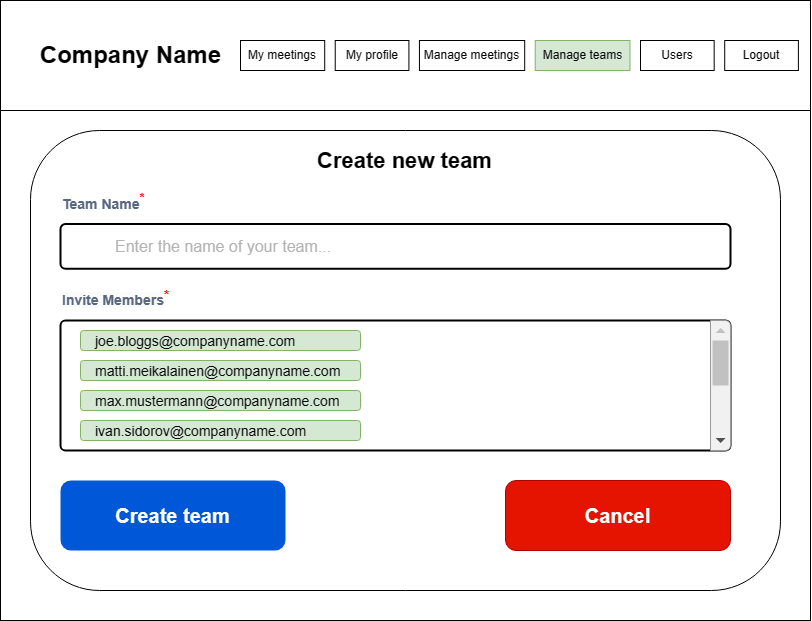

The diagram above was exported from draw.io. Its source (the exported page's mxGraphModel, read from the mxfile embedded in the PNG):
<mxGraphModel dx="1419" dy="784" grid="1" gridSize="10" guides="1" tooltips="1" connect="1" arrows="1" fold="1" page="1" pageScale="1" pageWidth="827" pageHeight="1169" math="0" shadow="0">
  <root>
    <mxCell id="0" />
    <mxCell id="1" parent="0" />
    <mxCell id="AZ-qKxSyGVNltlMpD1ev-1" value="" style="rounded=0;whiteSpace=wrap;html=1;" vertex="1" parent="1">
      <mxGeometry x="10" y="20" width="810" height="620" as="geometry" />
    </mxCell>
    <mxCell id="AZ-qKxSyGVNltlMpD1ev-2" value="" style="rounded=0;whiteSpace=wrap;html=1;" vertex="1" parent="1">
      <mxGeometry x="10" y="20" width="810" height="110" as="geometry" />
    </mxCell>
    <mxCell id="AZ-qKxSyGVNltlMpD1ev-3" value="Company Name" style="text;strokeColor=none;fillColor=none;html=1;fontSize=24;fontStyle=1;verticalAlign=middle;align=center;" vertex="1" parent="1">
      <mxGeometry x="30" y="55" width="220" height="40" as="geometry" />
    </mxCell>
    <mxCell id="AZ-qKxSyGVNltlMpD1ev-4" value="Logout" style="rounded=0;whiteSpace=wrap;html=1;" vertex="1" parent="1">
      <mxGeometry x="734.2068421052633" y="60" width="73.68421052631581" height="30" as="geometry" />
    </mxCell>
    <mxCell id="AZ-qKxSyGVNltlMpD1ev-5" value="Users" style="rounded=0;whiteSpace=wrap;html=1;" vertex="1" parent="1">
      <mxGeometry x="649.9963157894738" y="60" width="73.68421052631581" height="30" as="geometry" />
    </mxCell>
    <mxCell id="AZ-qKxSyGVNltlMpD1ev-6" value="Manage teams" style="rounded=0;whiteSpace=wrap;html=1;fillColor=#d5e8d4;strokeColor=#82b366;" vertex="1" parent="1">
      <mxGeometry x="544.7331578947369" y="60" width="94.73684210526316" height="30" as="geometry" />
    </mxCell>
    <mxCell id="AZ-qKxSyGVNltlMpD1ev-7" value="Manage meetings" style="rounded=0;whiteSpace=wrap;html=1;" vertex="1" parent="1">
      <mxGeometry x="428.9436842105264" y="60" width="105.26315789473685" height="30" as="geometry" />
    </mxCell>
    <mxCell id="AZ-qKxSyGVNltlMpD1ev-8" value="My profile" style="rounded=0;whiteSpace=wrap;html=1;" vertex="1" parent="1">
      <mxGeometry x="344.7331578947369" y="60" width="73.68421052631581" height="30" as="geometry" />
    </mxCell>
    <mxCell id="AZ-qKxSyGVNltlMpD1ev-9" value="My meetings" style="rounded=0;whiteSpace=wrap;html=1;" vertex="1" parent="1">
      <mxGeometry x="249.9963157894737" y="60" width="84.21052631578948" height="30" as="geometry" />
    </mxCell>
    <mxCell id="AZ-qKxSyGVNltlMpD1ev-10" value="" style="rounded=1;whiteSpace=wrap;html=1;" vertex="1" parent="1">
      <mxGeometry x="40" y="150" width="750" height="460" as="geometry" />
    </mxCell>
    <mxCell id="AZ-qKxSyGVNltlMpD1ev-11" value="&lt;font style=&quot;font-size: 22px;&quot;&gt;Create new team&lt;/font&gt;" style="text;strokeColor=none;fillColor=none;html=1;fontSize=24;fontStyle=1;verticalAlign=middle;align=center;" vertex="1" parent="1">
      <mxGeometry x="306" y="160" width="216" height="40" as="geometry" />
    </mxCell>
    <mxCell id="AZ-qKxSyGVNltlMpD1ev-17" value="" style="group" vertex="1" connectable="0" parent="1">
      <mxGeometry x="70" y="210" width="670" height="78.14" as="geometry" />
    </mxCell>
    <mxCell id="AZ-qKxSyGVNltlMpD1ev-18" value="&lt;font style=&quot;font-size: 14px;&quot;&gt;Team Name&lt;sup&gt;&lt;font style=&quot;font-size: 14px;&quot; color=&quot;#ff0000&quot;&gt;*&lt;/font&gt;&lt;/sup&gt;&lt;/font&gt;" style="fillColor=none;strokeColor=none;html=1;fontSize=11;fontStyle=0;align=left;fontColor=#596780;fontStyle=1;fontSize=11" vertex="1" parent="AZ-qKxSyGVNltlMpD1ev-17">
      <mxGeometry width="417.6623376623376" height="22.325714285714287" as="geometry" />
    </mxCell>
    <mxCell id="AZ-qKxSyGVNltlMpD1ev-19" value="&lt;font color=&quot;#b3b3b3&quot;&gt;Enter the name of your team...&lt;/font&gt;" style="html=1;shadow=0;dashed=0;shape=mxgraph.bootstrap.rrect;rSize=5;html=1;whiteSpace=wrap;align=left;spacing=15;spacingLeft=40;fontSize=16;strokeColor=#000000;strokeWidth=2;perimeterSpacing=2;" vertex="1" parent="AZ-qKxSyGVNltlMpD1ev-17">
      <mxGeometry y="33.48857142857143" width="670" height="44.651428571428575" as="geometry" />
    </mxCell>
    <mxCell id="AZ-qKxSyGVNltlMpD1ev-27" value="" style="html=1;shadow=0;dashed=0;shape=mxgraph.bootstrap.rrect;rSize=5;fillColor=none;strokeColor=#000000;align=left;spacing=15;fontSize=14;fontColor=#6C767D;strokeWidth=2;perimeterSpacing=2;" vertex="1" parent="1">
      <mxGeometry width="670" height="130" relative="1" as="geometry">
        <mxPoint x="70" y="340" as="offset" />
      </mxGeometry>
    </mxCell>
    <mxCell id="AZ-qKxSyGVNltlMpD1ev-28" value="" style="html=1;shadow=0;dashed=0;shape=mxgraph.bootstrap.rightButton;rSize=5;fillColor=#F1F1F1;strokeColor=#999999;" vertex="1" parent="AZ-qKxSyGVNltlMpD1ev-27">
      <mxGeometry x="1" width="20" height="130" relative="1" as="geometry">
        <mxPoint x="-20" as="offset" />
      </mxGeometry>
    </mxCell>
    <mxCell id="AZ-qKxSyGVNltlMpD1ev-29" value="" style="fillColor=#C1C1C1;strokeColor=none;" vertex="1" parent="AZ-qKxSyGVNltlMpD1ev-28">
      <mxGeometry width="16" height="45" relative="1" as="geometry">
        <mxPoint x="2" y="20" as="offset" />
      </mxGeometry>
    </mxCell>
    <mxCell id="AZ-qKxSyGVNltlMpD1ev-30" value="" style="shape=triangle;direction=north;fillColor=#C1C1C1;strokeColor=none;perimeter=none;" vertex="1" parent="AZ-qKxSyGVNltlMpD1ev-28">
      <mxGeometry width="10" height="5" relative="1" as="geometry">
        <mxPoint x="5" y="7.5" as="offset" />
      </mxGeometry>
    </mxCell>
    <mxCell id="AZ-qKxSyGVNltlMpD1ev-31" value="" style="shape=triangle;direction=south;fillColor=#505050;strokeColor=none;perimeter=none;" vertex="1" parent="AZ-qKxSyGVNltlMpD1ev-28">
      <mxGeometry y="1" width="10" height="5" relative="1" as="geometry">
        <mxPoint x="5" y="-12.5" as="offset" />
      </mxGeometry>
    </mxCell>
    <mxCell id="AZ-qKxSyGVNltlMpD1ev-32" value="joe.bloggs@companyname.com" style="fillColor=#d5e8d4;strokeColor=#82b366;align=left;spacing=15;fontSize=14;labelBackgroundColor=none;perimeterSpacing=0;rounded=1;" vertex="1" parent="AZ-qKxSyGVNltlMpD1ev-27">
      <mxGeometry width="280" height="20" relative="1" as="geometry">
        <mxPoint x="20" y="10" as="offset" />
      </mxGeometry>
    </mxCell>
    <mxCell id="AZ-qKxSyGVNltlMpD1ev-33" value="matti.meikalainen@companyname.com" style="fillColor=#d5e8d4;strokeColor=#82b366;align=left;spacing=15;fontSize=14;rounded=1;" vertex="1" parent="AZ-qKxSyGVNltlMpD1ev-27">
      <mxGeometry width="280" height="20" relative="1" as="geometry">
        <mxPoint x="20" y="40" as="offset" />
      </mxGeometry>
    </mxCell>
    <mxCell id="AZ-qKxSyGVNltlMpD1ev-34" value="max.mustermann@companyname.com" style="fillColor=#d5e8d4;strokeColor=#82b366;align=left;spacing=15;fontSize=14;rounded=1;" vertex="1" parent="AZ-qKxSyGVNltlMpD1ev-27">
      <mxGeometry width="280" height="20" relative="1" as="geometry">
        <mxPoint x="20" y="70" as="offset" />
      </mxGeometry>
    </mxCell>
    <mxCell id="AZ-qKxSyGVNltlMpD1ev-35" value="ivan.sidorov@companyname.com" style="fillColor=#d5e8d4;strokeColor=#82b366;align=left;spacing=15;fontSize=14;rounded=1;" vertex="1" parent="AZ-qKxSyGVNltlMpD1ev-27">
      <mxGeometry width="280" height="20" relative="1" as="geometry">
        <mxPoint x="20" y="100" as="offset" />
      </mxGeometry>
    </mxCell>
    <mxCell id="AZ-qKxSyGVNltlMpD1ev-38" value="&lt;span style=&quot;color: rgb(89, 103, 128); font-family: Helvetica; font-size: 14px; font-style: normal; font-variant-ligatures: normal; font-variant-caps: normal; font-weight: 700; letter-spacing: normal; orphans: 2; text-align: left; text-indent: 0px; text-transform: none; widows: 2; word-spacing: 0px; -webkit-text-stroke-width: 0px; background-color: rgb(251, 251, 251); text-decoration-thickness: initial; text-decoration-style: initial; text-decoration-color: initial; float: none; display: inline !important;&quot;&gt;Invite Members&lt;/span&gt;&lt;sup style=&quot;border-color: var(--border-color); color: rgb(89, 103, 128); font-family: Helvetica; font-style: normal; font-variant-ligatures: normal; font-variant-caps: normal; font-weight: 700; letter-spacing: normal; orphans: 2; text-align: left; text-indent: 0px; text-transform: none; widows: 2; word-spacing: 0px; -webkit-text-stroke-width: 0px; background-color: rgb(251, 251, 251); text-decoration-thickness: initial; text-decoration-style: initial; text-decoration-color: initial;&quot;&gt;&lt;font style=&quot;border-color: var(--border-color); font-size: 14px;&quot; color=&quot;#ff0000&quot;&gt;*&lt;/font&gt;&lt;/sup&gt;" style="text;whiteSpace=wrap;html=1;" vertex="1" parent="1">
      <mxGeometry x="70" y="300" width="670" height="50" as="geometry" />
    </mxCell>
    <mxCell id="AZ-qKxSyGVNltlMpD1ev-40" value="&lt;font style=&quot;font-size: 20px;&quot;&gt;&lt;b&gt;Create team&lt;/b&gt;&lt;/font&gt;" style="rounded=1;fillColor=#0057D8;strokeColor=none;html=1;whiteSpace=wrap;fontColor=#ffffff;align=center;verticalAlign=middle;fontStyle=0;fontSize=12;sketch=0;" vertex="1" parent="1">
      <mxGeometry x="70" y="500" width="225" height="70" as="geometry" />
    </mxCell>
    <mxCell id="AZ-qKxSyGVNltlMpD1ev-43" value="&lt;font style=&quot;font-size: 20px;&quot;&gt;&lt;b&gt;Cancel&lt;/b&gt;&lt;/font&gt;" style="rounded=1;fillColor=#e51400;strokeColor=#B20000;html=1;whiteSpace=wrap;fontColor=#ffffff;align=center;verticalAlign=middle;fontStyle=0;fontSize=12;sketch=0;" vertex="1" parent="1">
      <mxGeometry x="515" y="500" width="225" height="70" as="geometry" />
    </mxCell>
  </root>
</mxGraphModel>